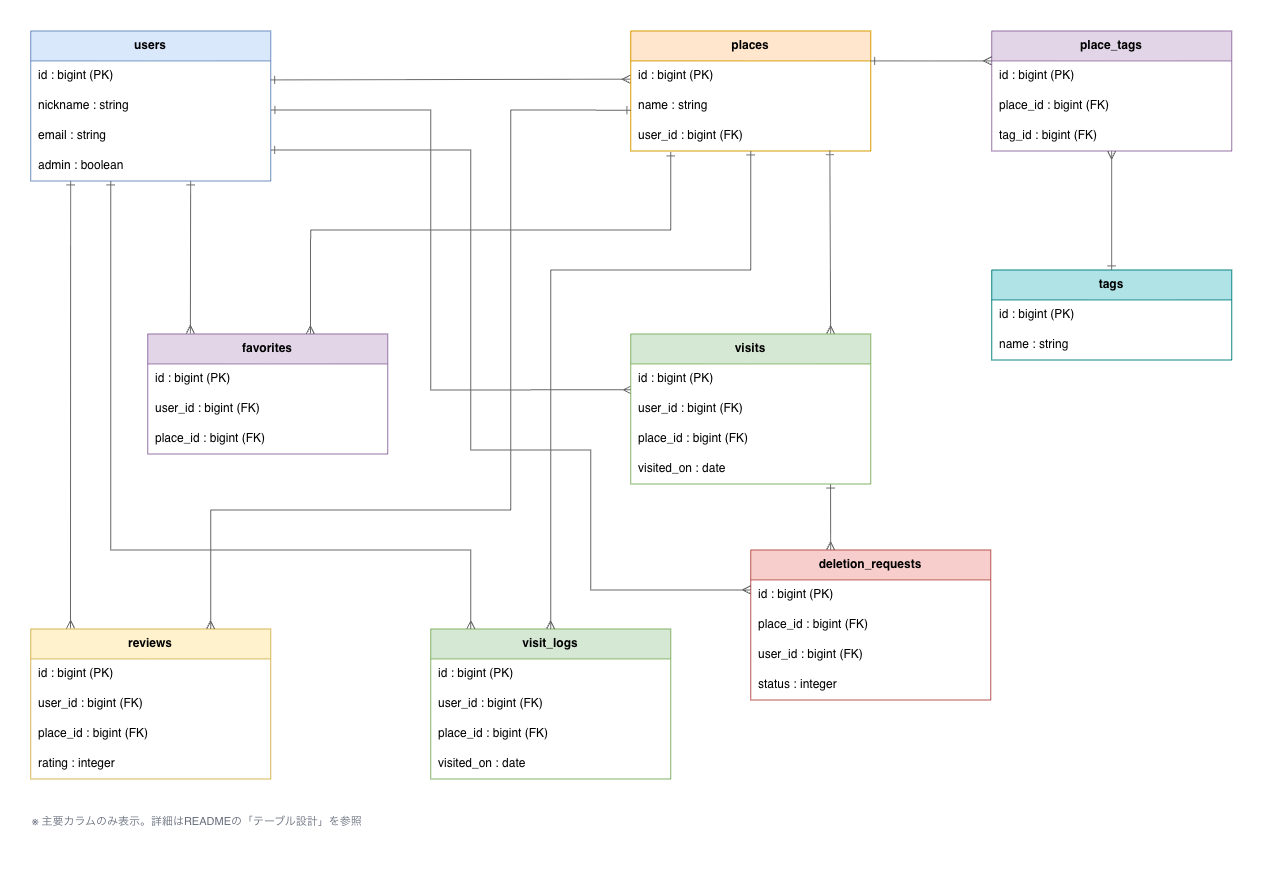

The diagram above was exported from draw.io. Its source (the exported page's mxGraphModel, read from the mxfile embedded in the PNG):
<mxGraphModel dx="1478" dy="837" grid="1" gridSize="10" guides="1" tooltips="1" connect="1" arrows="1" fold="1" page="1" pageScale="1" pageWidth="1280" pageHeight="880" math="0" shadow="0">
  <root>
    <mxCell id="0" />
    <mxCell id="1" parent="0" />
    <mxCell id="usersTable" parent="1" style="swimlane;fontStyle=1;childLayout=stackLayout;horizontal=1;startSize=30;fillColor=#dae8fc;strokeColor=#6c8ebf;horizontalStack=0;resizeParent=0;resizeParentMax=0;collapsible=0;marginBottom=0;whiteSpace=wrap;html=1;" value="users" vertex="1">
      <mxGeometry height="150" width="240" x="40" y="41" as="geometry" />
    </mxCell>
    <mxCell id="usersRow1" parent="usersTable" style="text;strokeColor=none;fillColor=none;align=left;verticalAlign=middle;spacingLeft=6;spacingRight=4;overflow=hidden;whiteSpace=wrap;html=1;" value="id : bigint (PK)" vertex="1">
      <mxGeometry height="30" width="240" y="30" as="geometry" />
    </mxCell>
    <mxCell id="usersRow2" parent="usersTable" style="text;strokeColor=none;fillColor=none;align=left;verticalAlign=middle;spacingLeft=6;spacingRight=4;overflow=hidden;whiteSpace=wrap;html=1;" value="nickname : string" vertex="1">
      <mxGeometry height="30" width="240" y="60" as="geometry" />
    </mxCell>
    <mxCell id="usersRow3" parent="usersTable" style="text;strokeColor=none;fillColor=none;align=left;verticalAlign=middle;spacingLeft=6;spacingRight=4;overflow=hidden;whiteSpace=wrap;html=1;" value="email : string" vertex="1">
      <mxGeometry height="30" width="240" y="90" as="geometry" />
    </mxCell>
    <mxCell id="usersRow4" parent="usersTable" style="text;strokeColor=none;fillColor=none;align=left;verticalAlign=middle;spacingLeft=6;spacingRight=4;overflow=hidden;whiteSpace=wrap;html=1;" value="admin : boolean" vertex="1">
      <mxGeometry height="30" width="240" y="120" as="geometry" />
    </mxCell>
    <mxCell id="placesTable" parent="1" style="swimlane;fontStyle=1;childLayout=stackLayout;horizontal=1;startSize=30;fillColor=#ffe6cc;strokeColor=#d79b00;horizontalStack=0;resizeParent=0;resizeParentMax=0;collapsible=0;marginBottom=0;whiteSpace=wrap;html=1;" value="places" vertex="1">
      <mxGeometry height="120" width="240" x="640" y="41" as="geometry" />
    </mxCell>
    <mxCell id="placesRow1" parent="placesTable" style="text;strokeColor=none;fillColor=none;align=left;verticalAlign=middle;spacingLeft=6;spacingRight=4;overflow=hidden;whiteSpace=wrap;html=1;" value="id : bigint (PK)" vertex="1">
      <mxGeometry height="30" width="240" y="30" as="geometry" />
    </mxCell>
    <mxCell id="placesRow2" parent="placesTable" style="text;strokeColor=none;fillColor=none;align=left;verticalAlign=middle;spacingLeft=6;spacingRight=4;overflow=hidden;whiteSpace=wrap;html=1;" value="name : string" vertex="1">
      <mxGeometry height="30" width="240" y="60" as="geometry" />
    </mxCell>
    <mxCell id="placesRow3" parent="placesTable" style="text;strokeColor=none;fillColor=none;align=left;verticalAlign=middle;spacingLeft=6;spacingRight=4;overflow=hidden;whiteSpace=wrap;html=1;" value="user_id : bigint (FK)" vertex="1">
      <mxGeometry height="30" width="240" y="90" as="geometry" />
    </mxCell>
    <mxCell id="favoritesTable" parent="1" style="swimlane;fontStyle=1;childLayout=stackLayout;horizontal=1;startSize=30;fillColor=#e1d5e7;strokeColor=#9673a6;horizontalStack=0;resizeParent=0;resizeParentMax=0;collapsible=0;marginBottom=0;whiteSpace=wrap;html=1;" value="favorites" vertex="1">
      <mxGeometry height="120" width="240" x="157" y="344" as="geometry" />
    </mxCell>
    <mxCell id="favoritesRow1" parent="favoritesTable" style="text;strokeColor=none;fillColor=none;align=left;verticalAlign=middle;spacingLeft=6;spacingRight=4;overflow=hidden;whiteSpace=wrap;html=1;" value="id : bigint (PK)" vertex="1">
      <mxGeometry height="30" width="240" y="30" as="geometry" />
    </mxCell>
    <mxCell id="favoritesRow2" parent="favoritesTable" style="text;strokeColor=none;fillColor=none;align=left;verticalAlign=middle;spacingLeft=6;spacingRight=4;overflow=hidden;whiteSpace=wrap;html=1;" value="user_id : bigint (FK)" vertex="1">
      <mxGeometry height="30" width="240" y="60" as="geometry" />
    </mxCell>
    <mxCell id="favoritesRow3" parent="favoritesTable" style="text;strokeColor=none;fillColor=none;align=left;verticalAlign=middle;spacingLeft=6;spacingRight=4;overflow=hidden;whiteSpace=wrap;html=1;" value="place_id : bigint (FK)" vertex="1">
      <mxGeometry height="30" width="240" y="90" as="geometry" />
    </mxCell>
    <mxCell id="tagsTable" parent="1" style="swimlane;fontStyle=1;childLayout=stackLayout;horizontal=1;startSize=30;fillColor=#b0e3e6;strokeColor=#0b8484;horizontalStack=0;resizeParent=0;resizeParentMax=0;collapsible=0;marginBottom=0;whiteSpace=wrap;html=1;" value="tags" vertex="1">
      <mxGeometry height="90" width="240" x="1001" y="280" as="geometry" />
    </mxCell>
    <mxCell id="tagsRow1" parent="tagsTable" style="text;strokeColor=none;fillColor=none;align=left;verticalAlign=middle;spacingLeft=6;spacingRight=4;overflow=hidden;whiteSpace=wrap;html=1;" value="id : bigint (PK)" vertex="1">
      <mxGeometry height="30" width="240" y="30" as="geometry" />
    </mxCell>
    <mxCell id="tagsRow2" parent="tagsTable" style="text;strokeColor=none;fillColor=none;align=left;verticalAlign=middle;spacingLeft=6;spacingRight=4;overflow=hidden;whiteSpace=wrap;html=1;" value="name : string" vertex="1">
      <mxGeometry height="30" width="240" y="60" as="geometry" />
    </mxCell>
    <mxCell id="placeTagsTable" parent="1" style="swimlane;fontStyle=1;childLayout=stackLayout;horizontal=1;startSize=30;fillColor=#e1d5e7;strokeColor=#9673a6;horizontalStack=0;resizeParent=0;resizeParentMax=0;collapsible=0;marginBottom=0;whiteSpace=wrap;html=1;" value="place_tags" vertex="1">
      <mxGeometry height="120" width="240" x="1001" y="41" as="geometry" />
    </mxCell>
    <mxCell id="placeTagsRow1" parent="placeTagsTable" style="text;strokeColor=none;fillColor=none;align=left;verticalAlign=middle;spacingLeft=6;spacingRight=4;overflow=hidden;whiteSpace=wrap;html=1;" value="id : bigint (PK)" vertex="1">
      <mxGeometry height="30" width="240" y="30" as="geometry" />
    </mxCell>
    <mxCell id="placeTagsRow2" parent="placeTagsTable" style="text;strokeColor=none;fillColor=none;align=left;verticalAlign=middle;spacingLeft=6;spacingRight=4;overflow=hidden;whiteSpace=wrap;html=1;" value="place_id : bigint (FK)" vertex="1">
      <mxGeometry height="30" width="240" y="60" as="geometry" />
    </mxCell>
    <mxCell id="placeTagsRow3" parent="placeTagsTable" style="text;strokeColor=none;fillColor=none;align=left;verticalAlign=middle;spacingLeft=6;spacingRight=4;overflow=hidden;whiteSpace=wrap;html=1;" value="tag_id : bigint (FK)" vertex="1">
      <mxGeometry height="30" width="240" y="90" as="geometry" />
    </mxCell>
    <mxCell id="reviewsTable" parent="1" style="swimlane;fontStyle=1;childLayout=stackLayout;horizontal=1;startSize=30;fillColor=#fff2cc;strokeColor=#d6b656;horizontalStack=0;resizeParent=0;resizeParentMax=0;collapsible=0;marginBottom=0;whiteSpace=wrap;html=1;" value="reviews" vertex="1">
      <mxGeometry height="150" width="240" x="40" y="639" as="geometry" />
    </mxCell>
    <mxCell id="reviewsRow1" parent="reviewsTable" style="text;strokeColor=none;fillColor=none;align=left;verticalAlign=middle;spacingLeft=6;spacingRight=4;overflow=hidden;whiteSpace=wrap;html=1;" value="id : bigint (PK)" vertex="1">
      <mxGeometry height="30" width="240" y="30" as="geometry" />
    </mxCell>
    <mxCell id="reviewsRow2" parent="reviewsTable" style="text;strokeColor=none;fillColor=none;align=left;verticalAlign=middle;spacingLeft=6;spacingRight=4;overflow=hidden;whiteSpace=wrap;html=1;" value="user_id : bigint (FK)" vertex="1">
      <mxGeometry height="30" width="240" y="60" as="geometry" />
    </mxCell>
    <mxCell id="reviewsRow3" parent="reviewsTable" style="text;strokeColor=none;fillColor=none;align=left;verticalAlign=middle;spacingLeft=6;spacingRight=4;overflow=hidden;whiteSpace=wrap;html=1;" value="place_id : bigint (FK)" vertex="1">
      <mxGeometry height="30" width="240" y="90" as="geometry" />
    </mxCell>
    <mxCell id="reviewsRow4" parent="reviewsTable" style="text;strokeColor=none;fillColor=none;align=left;verticalAlign=middle;spacingLeft=6;spacingRight=4;overflow=hidden;whiteSpace=wrap;html=1;" value="rating : integer" vertex="1">
      <mxGeometry height="30" width="240" y="120" as="geometry" />
    </mxCell>
    <mxCell id="visitLogsTable" parent="1" style="swimlane;fontStyle=1;childLayout=stackLayout;horizontal=1;startSize=30;fillColor=#d5e8d4;strokeColor=#82b366;horizontalStack=0;resizeParent=0;resizeParentMax=0;collapsible=0;marginBottom=0;whiteSpace=wrap;html=1;" value="visit_logs" vertex="1">
      <mxGeometry height="150" width="240" x="440" y="639" as="geometry" />
    </mxCell>
    <mxCell id="visitLogsRow1" parent="visitLogsTable" style="text;strokeColor=none;fillColor=none;align=left;verticalAlign=middle;spacingLeft=6;spacingRight=4;overflow=hidden;whiteSpace=wrap;html=1;" value="id : bigint (PK)" vertex="1">
      <mxGeometry height="30" width="240" y="30" as="geometry" />
    </mxCell>
    <mxCell id="visitLogsRow2" parent="visitLogsTable" style="text;strokeColor=none;fillColor=none;align=left;verticalAlign=middle;spacingLeft=6;spacingRight=4;overflow=hidden;whiteSpace=wrap;html=1;" value="user_id : bigint (FK)" vertex="1">
      <mxGeometry height="30" width="240" y="60" as="geometry" />
    </mxCell>
    <mxCell id="visitLogsRow3" parent="visitLogsTable" style="text;strokeColor=none;fillColor=none;align=left;verticalAlign=middle;spacingLeft=6;spacingRight=4;overflow=hidden;whiteSpace=wrap;html=1;" value="place_id : bigint (FK)" vertex="1">
      <mxGeometry height="30" width="240" y="90" as="geometry" />
    </mxCell>
    <mxCell id="visitLogsRow4" parent="visitLogsTable" style="text;strokeColor=none;fillColor=none;align=left;verticalAlign=middle;spacingLeft=6;spacingRight=4;overflow=hidden;whiteSpace=wrap;html=1;" value="visited_on : date" vertex="1">
      <mxGeometry height="30" width="240" y="120" as="geometry" />
    </mxCell>
    <mxCell id="deletionRequestsTable" parent="1" style="swimlane;fontStyle=1;childLayout=stackLayout;horizontal=1;startSize=30;fillColor=#f8cecc;strokeColor=#b85450;horizontalStack=0;resizeParent=0;resizeParentMax=0;collapsible=0;marginBottom=0;whiteSpace=wrap;html=1;" value="deletion_requests" vertex="1">
      <mxGeometry height="150" width="240" x="760" y="560" as="geometry" />
    </mxCell>
    <mxCell id="deletionRequestsRow1" parent="deletionRequestsTable" style="text;strokeColor=none;fillColor=none;align=left;verticalAlign=middle;spacingLeft=6;spacingRight=4;overflow=hidden;whiteSpace=wrap;html=1;" value="id : bigint (PK)" vertex="1">
      <mxGeometry height="30" width="240" y="30" as="geometry" />
    </mxCell>
    <mxCell id="deletionRequestsRow2" parent="deletionRequestsTable" style="text;strokeColor=none;fillColor=none;align=left;verticalAlign=middle;spacingLeft=6;spacingRight=4;overflow=hidden;whiteSpace=wrap;html=1;" value="place_id : bigint (FK)" vertex="1">
      <mxGeometry height="30" width="240" y="60" as="geometry" />
    </mxCell>
    <mxCell id="deletionRequestsRow3" parent="deletionRequestsTable" style="text;strokeColor=none;fillColor=none;align=left;verticalAlign=middle;spacingLeft=6;spacingRight=4;overflow=hidden;whiteSpace=wrap;html=1;" value="user_id : bigint (FK)" vertex="1">
      <mxGeometry height="30" width="240" y="90" as="geometry" />
    </mxCell>
    <mxCell id="deletionRequestsRow4" parent="deletionRequestsTable" style="text;strokeColor=none;fillColor=none;align=left;verticalAlign=middle;spacingLeft=6;spacingRight=4;overflow=hidden;whiteSpace=wrap;html=1;" value="status : integer" vertex="1">
      <mxGeometry height="30" width="240" y="120" as="geometry" />
    </mxCell>
    <mxCell id="edgeUsersPlaces" edge="1" parent="1" style="edgeStyle=none;html=1;rounded=0;strokeColor=#666666;endArrow=ERmany;endFill=0;startArrow=ERone;startFill=0;exitX=1;exitY=0;exitDx=0;exitDy=0;entryX=-0.002;entryY=0.609;entryDx=0;entryDy=0;entryPerimeter=0;" target="placesRow1">
      <mxGeometry relative="1" as="geometry">
        <mxPoint x="280" y="90" as="sourcePoint" />
        <mxPoint x="540" y="90.68" as="targetPoint" />
      </mxGeometry>
    </mxCell>
    <mxCell id="edgeUsersFavorites" edge="1" parent="1" style="edgeStyle=none;html=1;rounded=0;strokeColor=#666666;endArrow=ERmany;endFill=0;startArrow=ERone;startFill=0;entryX=0.178;entryY=-0.004;entryDx=0;entryDy=0;entryPerimeter=0;" target="favoritesTable">
      <mxGeometry relative="1" as="geometry">
        <mxPoint x="200" y="191" as="sourcePoint" />
        <mxPoint x="200" y="340" as="targetPoint" />
      </mxGeometry>
    </mxCell>
    <mxCell id="edgePlacesFavorites" edge="1" parent="1" source="placesRow3" style="edgeStyle=none;html=1;rounded=0;strokeColor=#666666;endArrow=ERmany;endFill=0;startArrow=ERone;startFill=0;exitX=0.167;exitY=1.033;exitDx=0;exitDy=0;exitPerimeter=0;entryX=0.678;entryY=0.001;entryDx=0;entryDy=0;entryPerimeter=0;" target="favoritesTable">
      <mxGeometry relative="1" as="geometry">
        <Array as="points">
          <mxPoint x="680" y="240" />
          <mxPoint x="320" y="240" />
        </Array>
        <mxPoint x="590" y="160" as="sourcePoint" />
        <mxPoint x="319.96" y="340" as="targetPoint" />
      </mxGeometry>
    </mxCell>
    <mxCell id="edgeUsersVisits" edge="1" parent="1" style="edgeStyle=none;html=1;rounded=0;strokeColor=#666666;endArrow=ERmany;endFill=0;startArrow=ERone;startFill=0;exitX=1;exitY=0.75;exitDx=0;exitDy=0;entryX=0.002;entryY=0.865;entryDx=0;entryDy=0;entryPerimeter=0;" target="visitsRow1">
      <mxGeometry relative="1" as="geometry">
        <Array as="points">
          <mxPoint x="440" y="120" />
          <mxPoint x="440" y="400" />
        </Array>
        <mxPoint x="280.24" y="120" as="sourcePoint" />
        <mxPoint x="540" y="366.21000000000004" as="targetPoint" />
      </mxGeometry>
    </mxCell>
    <mxCell id="edgePlacesPlaceTags" edge="1" parent="1" source="placesTable" style="edgeStyle=none;html=1;rounded=0;strokeColor=#666666;endArrow=ERmany;endFill=0;startArrow=ERone;startFill=0;entryX=0;entryY=0.25;entryDx=0;entryDy=0;exitX=1;exitY=0.25;exitDx=0;exitDy=0;" target="placeTagsTable">
      <mxGeometry relative="1" as="geometry">
        <mxPoint x="878" y="82" as="sourcePoint" />
        <mxPoint x="1078" y="82" as="targetPoint" />
      </mxGeometry>
    </mxCell>
    <mxCell id="edgeTagsPlaceTags" edge="1" parent="1" source="tagsTable" style="edgeStyle=none;html=1;rounded=0;strokeColor=#666666;endArrow=ERmany;endFill=0;startArrow=ERone;startFill=0;entryX=0.5;entryY=1;entryDx=0;entryDy=0;" target="placeTagsRow3">
      <mxGeometry relative="1" as="geometry" />
    </mxCell>
    <mxCell id="edgeUsersReviews" edge="1" parent="1" style="edgeStyle=none;html=1;rounded=0;strokeColor=#666666;endArrow=ERmany;endFill=0;startArrow=ERone;startFill=0;exitX=0.25;exitY=1;exitDx=0;exitDy=0;entryX=0.166;entryY=-0.004;entryDx=0;entryDy=0;entryPerimeter=0;" target="reviewsTable">
      <mxGeometry relative="1" as="geometry">
        <mxPoint x="80" y="191" as="sourcePoint" />
        <mxPoint x="80" y="636" as="targetPoint" />
      </mxGeometry>
    </mxCell>
    <mxCell id="edgePlacesReviews" edge="1" parent="1" source="placesRow2" style="edgeStyle=none;html=1;rounded=0;strokeColor=#666666;endArrow=ERmany;endFill=0;startArrow=ERone;startFill=0;entryX=0.75;entryY=0;entryDx=0;entryDy=0;exitX=0.001;exitY=0.644;exitDx=0;exitDy=0;exitPerimeter=0;" target="reviewsTable">
      <mxGeometry relative="1" as="geometry">
        <Array as="points">
          <mxPoint x="520" y="120" />
          <mxPoint x="520" y="520" />
          <mxPoint x="220" y="520" />
        </Array>
        <mxPoint x="539.04" y="120" as="sourcePoint" />
      </mxGeometry>
    </mxCell>
    <mxCell id="edgeUsersVisitLogs" edge="1" parent="1" style="edgeStyle=none;html=1;rounded=0;strokeColor=#666666;endArrow=ERmany;endFill=0;startArrow=ERone;startFill=0;entryX=0.167;entryY=0;entryDx=0;entryDy=0;entryPerimeter=0;" target="visitLogsTable">
      <mxGeometry relative="1" as="geometry">
        <Array as="points">
          <mxPoint x="120" y="560" />
          <mxPoint x="480" y="560" />
        </Array>
        <mxPoint x="120" y="191" as="sourcePoint" />
        <mxPoint x="482.08" y="639.5500000000001" as="targetPoint" />
      </mxGeometry>
    </mxCell>
    <mxCell id="edgePlacesVisitLogs" edge="1" parent="1" source="placesRow3" style="edgeStyle=none;html=1;rounded=0;strokeColor=#666666;endArrow=ERmany;endFill=0;startArrow=ERone;startFill=0;exitX=0.5;exitY=1;exitDx=0;exitDy=0;entryX=0.5;entryY=0;entryDx=0;entryDy=0;" target="visitLogsTable">
      <mxGeometry relative="1" as="geometry">
        <Array as="points">
          <mxPoint x="760" y="280" />
          <mxPoint x="560" y="280" />
        </Array>
        <mxPoint x="633.3315985790408" y="160" as="sourcePoint" />
        <mxPoint x="460.0030017761991" y="588" as="targetPoint" />
      </mxGeometry>
    </mxCell>
    <mxCell id="edgeUsersDeletionRequests" edge="1" parent="1" style="edgeStyle=none;html=1;rounded=0;strokeColor=#666666;endArrow=ERmany;endFill=0;startArrow=ERone;startFill=0;">
      <mxGeometry relative="1" as="geometry">
        <Array as="points">
          <mxPoint x="480" y="160" />
          <mxPoint x="480" y="460" />
          <mxPoint x="600" y="460" />
          <mxPoint x="600" y="600" />
        </Array>
        <mxPoint x="280" y="160" as="sourcePoint" />
        <mxPoint x="760" y="600" as="targetPoint" />
      </mxGeometry>
    </mxCell>
    <mxCell id="edgePlacesDeletionRequests" edge="1" parent="1" source="visitsRow4" style="edgeStyle=none;html=1;rounded=0;strokeColor=#666666;endArrow=ERmany;endFill=0;startArrow=ERone;startFill=0;exitX=0.833;exitY=1.005;exitDx=0;exitDy=0;exitPerimeter=0;">
      <mxGeometry relative="1" as="geometry">
        <Array as="points" />
        <mxPoint x="890" y="470" as="sourcePoint" />
        <mxPoint x="840" y="560" as="targetPoint" />
      </mxGeometry>
    </mxCell>
    <mxCell id="legend" parent="1" style="text;html=1;align=left;verticalAlign=top;fontSize=11;fontColor=#676f7d;" value="※ 主要カラムのみ表示。詳細はREADMEの「テーブル設計」を参照" vertex="1">
      <mxGeometry height="30" width="500" x="40" y="819" as="geometry" />
    </mxCell>
    <mxCell id="-YDapBQVfp21eq9pEwTU-2" edge="1" parent="1" source="placesRow3" style="edgeStyle=none;html=1;rounded=0;strokeColor=#666666;endArrow=ERmany;endFill=0;startArrow=ERone;startFill=0;entryX=0.5;entryY=0;entryDx=0;entryDy=0;exitX=0.83;exitY=0.992;exitDx=0;exitDy=0;exitPerimeter=0;" value="">
      <mxGeometry relative="1" as="geometry">
        <Array as="points" />
        <mxPoint x="800" y="160" as="sourcePoint" />
        <mxPoint x="840" y="344" as="targetPoint" />
      </mxGeometry>
    </mxCell>
    <mxCell id="visitsTable" parent="1" style="swimlane;fontStyle=1;childLayout=stackLayout;horizontal=1;startSize=30;fillColor=#d5e8d4;strokeColor=#82b366;horizontalStack=0;resizeParent=0;resizeParentMax=0;collapsible=0;marginBottom=0;whiteSpace=wrap;html=1;" value="visits" vertex="1">
      <mxGeometry height="150" width="240" x="640" y="344" as="geometry" />
    </mxCell>
    <mxCell id="visitsRow1" parent="visitsTable" style="text;strokeColor=none;fillColor=none;align=left;verticalAlign=middle;spacingLeft=6;spacingRight=4;overflow=hidden;whiteSpace=wrap;html=1;" value="id : bigint (PK)" vertex="1">
      <mxGeometry height="30" width="240" y="30" as="geometry" />
    </mxCell>
    <mxCell id="visitsRow2" parent="visitsTable" style="text;strokeColor=none;fillColor=none;align=left;verticalAlign=middle;spacingLeft=6;spacingRight=4;overflow=hidden;whiteSpace=wrap;html=1;" value="user_id : bigint (FK)" vertex="1">
      <mxGeometry height="30" width="240" y="60" as="geometry" />
    </mxCell>
    <mxCell id="visitsRow3" parent="visitsTable" style="text;strokeColor=none;fillColor=none;align=left;verticalAlign=middle;spacingLeft=6;spacingRight=4;overflow=hidden;whiteSpace=wrap;html=1;" value="place_id : bigint (FK)" vertex="1">
      <mxGeometry height="30" width="240" y="90" as="geometry" />
    </mxCell>
    <mxCell id="visitsRow4" parent="visitsTable" style="text;strokeColor=none;fillColor=none;align=left;verticalAlign=middle;spacingLeft=6;spacingRight=4;overflow=hidden;whiteSpace=wrap;html=1;" value="visited_on : date" vertex="1">
      <mxGeometry height="30" width="240" y="120" as="geometry" />
    </mxCell>
  </root>
</mxGraphModel>